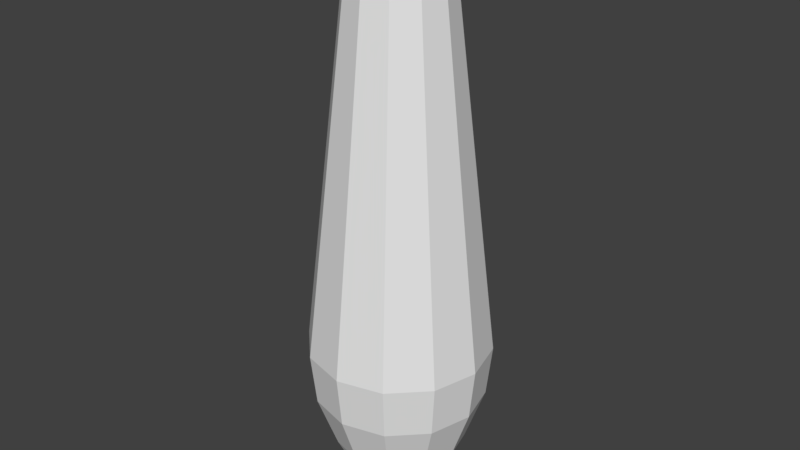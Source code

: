 # Source: Pin_Collider.blend  (saved by Blender 2.79.0; exported with 4.5.12 LTS)
import bpy
from mathutils import Matrix  # noqa: F401  (used for matrix-valued properties, if any)

bpy.ops.wm.read_factory_settings(use_empty=True)
scene = bpy.context.scene
scene.name = 'Scene'

# ---- collections
col_collection_1 = bpy.data.collections.new('Collection 1'); scene.collection.children.link(col_collection_1)

# ---- world
world_world = bpy.data.worlds.new('World'); scene.world = world_world
world_world.color = (0.05088, 0.05088, 0.05088)
world_world.use_sun_shadow = False
world_world.sun_shadow_jitter_overblur = 0.0
world_world.cycles.sampling_method = 'MANUAL'

# ---- meshes
me_cubeziercurve_001 = bpy.data.meshes.new('CUBezierCurve.001')
me_cubeziercurve_001.from_pydata([(0.2418, 3.719, -1.782e-07), (0.3151, 3.5, -1.574e-07), (0.5993, 1.074, -1.579e-07), (0.5623, 0.7314, -1.89e-07), (0.4337, 0.3717, -2.216e-07), (0.2748, 0.07601, -1.528e-07), (0.2094, 3.719, -0.1209), (0.2729, 3.5, -0.1576), (0.519, 1.074, -0.2996), (0.487, 0.7314, -0.2811), (0.3756, 0.3717, -0.2168), (0.2795, 0.1452, -0.1614), (0.238, 0.07601, -0.1374), (0.1853, 0.03128, -0.107), (0.1098, 0.0, -0.06341), (-7.105e-15, 3.8, -1.661e-07), (0.1209, 3.719, -0.2094), (0.1576, 3.5, -0.2729), (0.2996, 1.074, -0.519), (0.2811, 0.7314, -0.487), (0.2168, 0.3717, -0.3756), (0.1614, 0.1452, -0.2795), (0.1374, 0.07601, -0.238), (0.107, 0.03128, -0.1853), (0.06341, 0.0, -0.1098), (-2.98e-08, 3.719, -0.2418), (0.0, 3.5, -0.3151), (-7.451e-08, 1.074, -0.5993), (-1.341e-07, 0.7314, -0.5623), (-1.937e-07, 0.3717, -0.4337), (-2.161e-07, 0.1452, -0.3228), (-1.416e-07, 0.07601, -0.2748), (-1.378e-07, 0.03128, -0.214), (-1.676e-07, 0.0, -0.1268), (-0.1209, 3.719, -0.2094), (-0.1576, 3.5, -0.2729), (-0.2996, 1.074, -0.519), (-0.2811, 0.7314, -0.487), (-0.2168, 0.3717, -0.3756), (-0.1614, 0.1452, -0.2795), (-0.1374, 0.07601, -0.238), (-0.107, 0.03128, -0.1853), (-0.06341, 0.0, -0.1098), (-0.2094, 3.719, -0.1209), (-0.2729, 3.5, -0.1576), (-0.519, 1.074, -0.2996), (-0.487, 0.7314, -0.2811), (-0.3756, 0.3717, -0.2168), (-0.2795, 0.1452, -0.1614), (-0.238, 0.07601, -0.1374), (-0.1853, 0.03128, -0.107), (-0.1098, 0.0, -0.06341), (-0.2418, 3.719, -1.389e-07), (-0.3151, 3.5, -1.203e-07), (-0.5993, 1.074, 6.355e-09), (-0.5623, 0.7314, 8.086e-08), (-0.4337, 0.3717, 1.554e-07), (-0.3228, 0.1452, 2.075e-07), (-0.2748, 0.07601, 1.554e-07), (-0.214, 0.03128, 1.218e-07), (-0.1268, 0.0, 1.706e-07), (-0.2094, 3.719, 0.1209), (-0.2729, 3.5, 0.1576), (-0.519, 1.074, 0.2996), (-0.487, 0.7314, 0.2811), (-0.3756, 0.3717, 0.2168), (-0.2795, 0.1452, 0.1614), (-0.238, 0.07601, 0.1374), (-0.1853, 0.03128, 0.107), (-0.1098, 0.0, 0.06341), (-0.1209, 3.719, 0.2094), (-0.1576, 3.5, 0.2729), (-0.2996, 1.074, 0.519), (-0.2811, 0.7314, 0.487), (-0.2168, 0.3717, 0.3756), (-0.1614, 0.1452, 0.2795), (-0.1374, 0.07601, 0.238), (-0.107, 0.03128, 0.1853), (-0.06341, 0.0, 0.1098), (1.118e-08, 3.719, 0.2418), (5.96e-08, 3.5, 0.3151), (7.451e-08, 1.074, 0.5993), (1.49e-07, 0.7314, 0.5623), (8.941e-08, 0.3717, 0.4337), (2.235e-07, 0.1452, 0.3228), (1.639e-07, 0.07601, 0.2748), (1.378e-07, 0.03128, 0.214), (1.639e-07, 0.0, 0.1268), (0.1209, 3.719, 0.2094), (0.1576, 3.5, 0.2729), (0.2996, 1.074, 0.519), (0.2811, 0.7314, 0.487), (0.2168, 0.3717, 0.3756), (0.1614, 0.1452, 0.2795), (0.1374, 0.07601, 0.238), (0.107, 0.03128, 0.1853), (0.06341, 0.0, 0.1098), (0.2094, 3.719, 0.1209), (0.2729, 3.5, 0.1576), (0.519, 1.074, 0.2996), (0.487, 0.7314, 0.2811), (0.3756, 0.3717, 0.2168), (0.2795, 0.1452, 0.1614), (0.238, 0.07601, 0.1374), (0.1853, 0.03128, 0.107), (0.1098, 0.0, 0.06341), (0.3228, 0.1452, -2.544e-07), (0.214, 0.03128, -1.427e-07), (0.1268, 0.0, -1.684e-07), (-3.197e-14, 0.0, -2.567e-07)], [], [(17, 16, 6, 7), (11, 106, 5, 12), (104, 105, 108, 107), (108, 109, 14), (13, 107, 108, 14), (7, 1, 2, 8), (8, 2, 3, 9), (7, 6, 0, 1), (10, 11, 21, 20), (22, 21, 11, 12), (11, 10, 4, 106), (13, 12, 5, 107), (19, 18, 8, 9), (102, 103, 5, 106), (28, 27, 18, 19), (32, 31, 22, 23), (31, 30, 21, 22), (16, 25, 15), (47, 46, 37, 38), (26, 17, 18, 27), (20, 21, 30, 29), (37, 36, 27, 28), (41, 40, 31, 32), (40, 39, 30, 31), (35, 34, 25, 26), (56, 55, 46, 47), (35, 26, 27, 36), (29, 30, 39, 38), (25, 34, 15), (44, 43, 34, 35), (42, 41, 32, 33), (46, 45, 36, 37), (50, 49, 40, 41), (49, 48, 39, 40), (44, 35, 36, 45), (38, 39, 48, 47), (34, 43, 15), (53, 52, 43, 44), (65, 64, 55, 56), (58, 57, 48, 49), (55, 54, 45, 46), (59, 58, 49, 50), (53, 44, 45, 54), (47, 48, 57, 56), (43, 52, 15), (62, 61, 52, 53), (74, 73, 64, 65), (67, 66, 57, 58), (64, 63, 54, 55), (68, 67, 58, 59), (62, 53, 54, 63), (56, 57, 66, 65), (52, 61, 15), (71, 70, 61, 62), (83, 82, 73, 74), (62, 63, 72, 71), (76, 75, 66, 67), (73, 72, 63, 64), (77, 76, 67, 68), (65, 66, 75, 74), (61, 70, 15), (80, 79, 70, 71), (92, 91, 82, 83), (85, 84, 75, 76), (82, 81, 72, 73), (89, 88, 79, 80), (101, 100, 91, 92), (71, 72, 81, 80), (86, 85, 76, 77), (74, 75, 84, 83), (70, 79, 15), (91, 90, 81, 82), (95, 94, 85, 86), (94, 93, 84, 85), (98, 97, 88, 89), (4, 3, 100, 101), (89, 80, 81, 90), (83, 84, 93, 92), (109, 87, 78), (79, 88, 15), (100, 99, 90, 91), (104, 103, 94, 95), (103, 102, 93, 94), (1, 0, 97, 98), (97, 0, 15), (89, 90, 99, 98), (101, 92, 93, 102), (88, 97, 15), (107, 5, 103, 104), (101, 102, 106, 4), (6, 16, 15), (3, 2, 99, 100), (17, 7, 8, 18), (38, 37, 28, 29), (15, 0, 6), (26, 25, 16, 17), (29, 28, 19, 20), (109, 42, 33), (51, 50, 41, 42), (109, 33, 24), (109, 96, 87), (109, 105, 96), (69, 68, 59, 60), (33, 32, 23, 24), (60, 59, 50, 51), (109, 108, 105), (78, 77, 68, 69), (109, 24, 14), (96, 95, 86, 87), (87, 86, 77, 78), (109, 60, 51), (24, 23, 13, 14), (109, 78, 69), (109, 69, 60), (105, 104, 95, 96), (109, 51, 42), (10, 9, 3, 4), (98, 99, 2, 1), (20, 19, 9, 10), (23, 22, 12, 13)])
me_cubeziercurve_001.use_remesh_preserve_volume = False
me_cubeziercurve_001.use_remesh_preserve_attributes = False
me_cubeziercurve_001.use_mirror_vertex_groups = False
me_cubeziercurve_001.auto_texspace = False
me_cubeziercurve_001.update()

# ---- objects
ob_pin = bpy.data.objects.new('Pin', me_cubeziercurve_001)

# ---- transforms, parenting, visibility, modifiers, constraints
ob_pin.location = (0.0, 0.0, 0.0)
ob_pin.rotation_euler = (1.571, -0.0, -0.0)
ob_pin.lineart.crease_threshold = 0.0

# ---- collection membership
col_collection_1.objects.link(ob_pin)

# ---- scene / render settings (as saved in the file)
scene.frame_start = 1; scene.frame_end = 250; scene.frame_set(1)
scene.render.engine = 'BLENDER_EEVEE_NEXT'
scene.render.resolution_percentage = 50
scene.render.dither_intensity = 0.0
scene.cycles.use_denoising = False
scene.cycles.samples = 128
scene.cycles.sampling_pattern = 'TABULATED_SOBOL'
scene.cycles.use_adaptive_sampling = False
scene.cycles.use_light_tree = False
scene.cycles.blur_glossy = 0.0
scene.cycles.sample_clamp_indirect = 0.0
scene.view_settings.view_transform = 'Standard'
bpy.context.view_layer.update()

# ---- added for rendering (the .blend has no active camera and no usable light): camera, sun
cam_auto = bpy.data.cameras.new('AutoCamera')
cam_auto.lens = 50.0
cam_auto.sensor_width = 36.0
cam_auto.clip_end = 1000.0
ob_auto_camera = bpy.data.objects.new('AutoCamera', cam_auto)
scene.collection.objects.link(ob_auto_camera)
ob_auto_camera.location = (3.84974, -4.61969, 4.97979)
ob_auto_camera.rotation_euler = (1.09748, -7.21219e-08, 0.694738)
scene.camera = ob_auto_camera
light_auto_sun = bpy.data.lights.new('AutoSun', 'SUN')
light_auto_sun.energy = 3.0
light_auto_sun.angle = 0.0523599
ob_auto_sun = bpy.data.objects.new('AutoSun', light_auto_sun)
scene.collection.objects.link(ob_auto_sun)
ob_auto_sun.rotation_euler = (0.872665, 0.174533, 0.523599)
bpy.context.view_layer.update()

